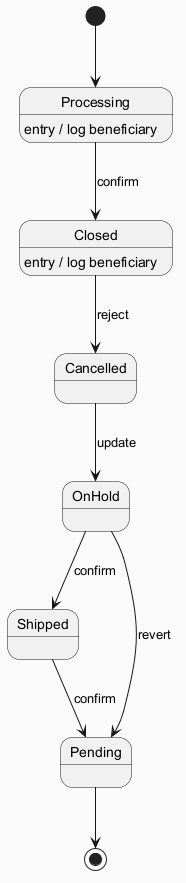

The diagram above was rendered by PlantUML. Its source (embedded in the PNG):
@startuml
skinparam backgroundColor #FAFAFA
skinparam classBackgroundColor #FFF3E0
skinparam classBorderColor #E65100
[*] --> Processing
Processing --> Closed : confirm
Processing : entry / log beneficiary
Closed --> Cancelled : reject
Closed : entry / log beneficiary
Cancelled --> OnHold : update
OnHold --> Shipped : confirm
Shipped --> Pending : confirm
OnHold --> Pending : revert
Pending --> [*]
@enduml